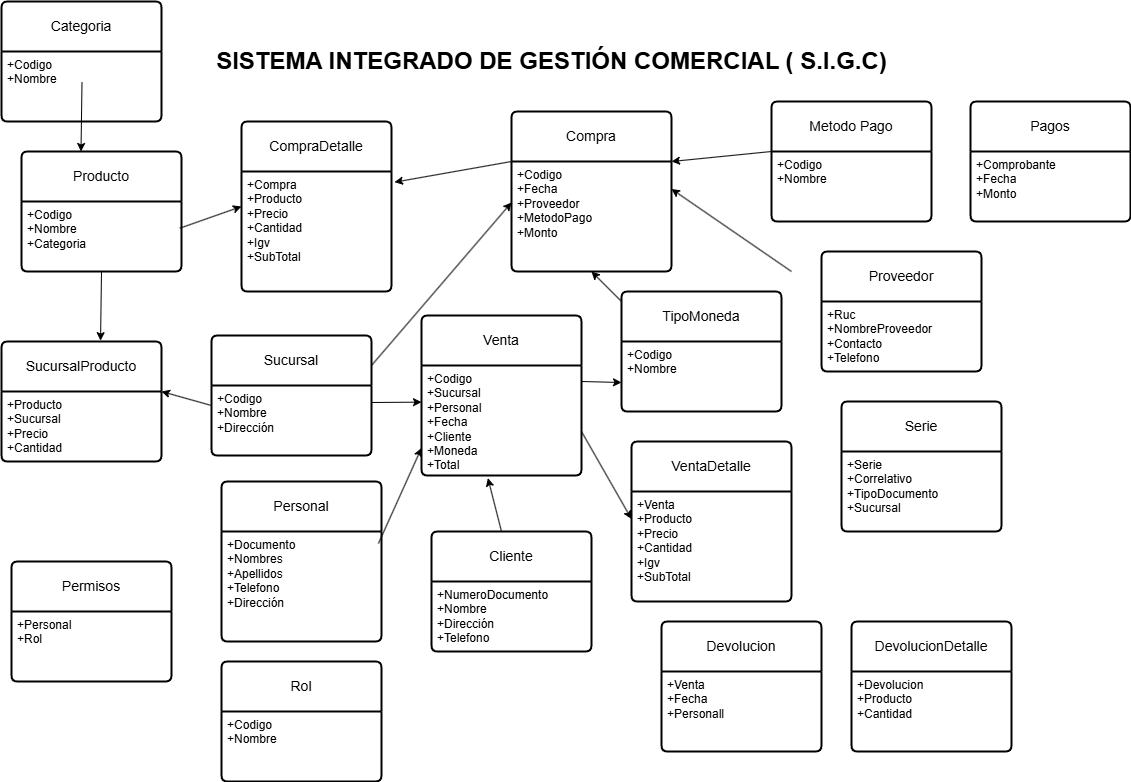

The diagram above was exported from draw.io. Its source (the exported page's mxGraphModel, read from the mxfile embedded in the PNG):
<mxGraphModel dx="1215" dy="828" grid="1" gridSize="10" guides="1" tooltips="1" connect="1" arrows="1" fold="1" page="1" pageScale="1" pageWidth="1169" pageHeight="827" background="#ffffff" math="0" shadow="0">
  <root>
    <mxCell id="0" />
    <mxCell id="1" parent="0" />
    <mxCell id="6UEqB3omsWUDTod2dV0i-31" value="Venta" style="swimlane;childLayout=stackLayout;horizontal=1;startSize=50;horizontalStack=0;rounded=1;fontSize=14;fontStyle=0;strokeWidth=2;resizeParent=0;resizeLast=1;shadow=0;dashed=0;align=center;arcSize=4;whiteSpace=wrap;html=1;" parent="1" vertex="1">
      <mxGeometry x="460" y="334" width="160" height="160" as="geometry" />
    </mxCell>
    <mxCell id="6UEqB3omsWUDTod2dV0i-32" value="&lt;div&gt;+Codigo&lt;/div&gt;&lt;div&gt;+Sucursal&lt;/div&gt;&lt;div&gt;+Personal&lt;/div&gt;+Fecha&lt;br&gt;+Cliente&lt;br&gt;+Moneda&lt;div&gt;+Total&lt;/div&gt;&lt;div&gt;&lt;br&gt;&lt;/div&gt;" style="align=left;strokeColor=none;fillColor=none;spacingLeft=4;spacingRight=4;fontSize=12;verticalAlign=top;resizable=0;rotatable=0;part=1;html=1;whiteSpace=wrap;" parent="6UEqB3omsWUDTod2dV0i-31" vertex="1">
      <mxGeometry y="50" width="160" height="110" as="geometry" />
    </mxCell>
    <mxCell id="6UEqB3omsWUDTod2dV0i-33" value="Personal" style="swimlane;childLayout=stackLayout;horizontal=1;startSize=50;horizontalStack=0;rounded=1;fontSize=14;fontStyle=0;strokeWidth=2;resizeParent=0;resizeLast=1;shadow=0;dashed=0;align=center;arcSize=4;whiteSpace=wrap;html=1;" parent="1" vertex="1">
      <mxGeometry x="260" y="500" width="160" height="160" as="geometry" />
    </mxCell>
    <mxCell id="6UEqB3omsWUDTod2dV0i-34" value="+Documento&lt;br&gt;+Nombres&lt;br&gt;+Apellidos&lt;div&gt;+Telefono&lt;/div&gt;&lt;div&gt;+Dirección&lt;/div&gt;" style="align=left;strokeColor=none;fillColor=none;spacingLeft=4;spacingRight=4;fontSize=12;verticalAlign=top;resizable=0;rotatable=0;part=1;html=1;whiteSpace=wrap;" parent="6UEqB3omsWUDTod2dV0i-33" vertex="1">
      <mxGeometry y="50" width="160" height="110" as="geometry" />
    </mxCell>
    <mxCell id="6UEqB3omsWUDTod2dV0i-35" value="TipoMoneda" style="swimlane;childLayout=stackLayout;horizontal=1;startSize=50;horizontalStack=0;rounded=1;fontSize=14;fontStyle=0;strokeWidth=2;resizeParent=0;resizeLast=1;shadow=0;dashed=0;align=center;arcSize=4;whiteSpace=wrap;html=1;" parent="1" vertex="1">
      <mxGeometry x="660" y="310" width="160" height="120" as="geometry" />
    </mxCell>
    <mxCell id="6UEqB3omsWUDTod2dV0i-36" value="+Codigo&lt;br&gt;+Nombre" style="align=left;strokeColor=none;fillColor=none;spacingLeft=4;spacingRight=4;fontSize=12;verticalAlign=top;resizable=0;rotatable=0;part=1;html=1;whiteSpace=wrap;" parent="6UEqB3omsWUDTod2dV0i-35" vertex="1">
      <mxGeometry y="50" width="160" height="70" as="geometry" />
    </mxCell>
    <mxCell id="6UEqB3omsWUDTod2dV0i-37" value="Producto" style="swimlane;childLayout=stackLayout;horizontal=1;startSize=50;horizontalStack=0;rounded=1;fontSize=14;fontStyle=0;strokeWidth=2;resizeParent=0;resizeLast=1;shadow=0;dashed=0;align=center;arcSize=4;whiteSpace=wrap;html=1;" parent="1" vertex="1">
      <mxGeometry x="60" y="170" width="160" height="120" as="geometry" />
    </mxCell>
    <mxCell id="6UEqB3omsWUDTod2dV0i-38" value="+Codigo&lt;br&gt;+Nombre&lt;div&gt;+Categoria&lt;/div&gt;" style="align=left;strokeColor=none;fillColor=none;spacingLeft=4;spacingRight=4;fontSize=12;verticalAlign=top;resizable=0;rotatable=0;part=1;html=1;whiteSpace=wrap;" parent="6UEqB3omsWUDTod2dV0i-37" vertex="1">
      <mxGeometry y="50" width="160" height="70" as="geometry" />
    </mxCell>
    <mxCell id="6UEqB3omsWUDTod2dV0i-39" value="Cliente" style="swimlane;childLayout=stackLayout;horizontal=1;startSize=50;horizontalStack=0;rounded=1;fontSize=14;fontStyle=0;strokeWidth=2;resizeParent=0;resizeLast=1;shadow=0;dashed=0;align=center;arcSize=4;whiteSpace=wrap;html=1;" parent="1" vertex="1">
      <mxGeometry x="470" y="550" width="160" height="120" as="geometry" />
    </mxCell>
    <mxCell id="6UEqB3omsWUDTod2dV0i-40" value="+NumeroDocumento&lt;br&gt;+Nombre&lt;br&gt;+Dirección&lt;br&gt;+Telefono" style="align=left;strokeColor=none;fillColor=none;spacingLeft=4;spacingRight=4;fontSize=12;verticalAlign=top;resizable=0;rotatable=0;part=1;html=1;whiteSpace=wrap;" parent="6UEqB3omsWUDTod2dV0i-39" vertex="1">
      <mxGeometry y="50" width="160" height="70" as="geometry" />
    </mxCell>
    <mxCell id="6UEqB3omsWUDTod2dV0i-76" value="" style="endArrow=classic;html=1;rounded=0;entryX=0.415;entryY=1.024;entryDx=0;entryDy=0;entryPerimeter=0;" parent="6UEqB3omsWUDTod2dV0i-39" target="6UEqB3omsWUDTod2dV0i-32" edge="1">
      <mxGeometry width="50" height="50" relative="1" as="geometry">
        <mxPoint x="70" as="sourcePoint" />
        <mxPoint x="140" y="1.25" as="targetPoint" />
      </mxGeometry>
    </mxCell>
    <mxCell id="6UEqB3omsWUDTod2dV0i-41" value="Rol" style="swimlane;childLayout=stackLayout;horizontal=1;startSize=50;horizontalStack=0;rounded=1;fontSize=14;fontStyle=0;strokeWidth=2;resizeParent=0;resizeLast=1;shadow=0;dashed=0;align=center;arcSize=4;whiteSpace=wrap;html=1;" parent="1" vertex="1">
      <mxGeometry x="260" y="680" width="160" height="120" as="geometry" />
    </mxCell>
    <mxCell id="6UEqB3omsWUDTod2dV0i-42" value="+Codigo&lt;br&gt;+Nombre" style="align=left;strokeColor=none;fillColor=none;spacingLeft=4;spacingRight=4;fontSize=12;verticalAlign=top;resizable=0;rotatable=0;part=1;html=1;whiteSpace=wrap;" parent="6UEqB3omsWUDTod2dV0i-41" vertex="1">
      <mxGeometry y="50" width="160" height="70" as="geometry" />
    </mxCell>
    <mxCell id="6UEqB3omsWUDTod2dV0i-43" value="Permisos" style="swimlane;childLayout=stackLayout;horizontal=1;startSize=50;horizontalStack=0;rounded=1;fontSize=14;fontStyle=0;strokeWidth=2;resizeParent=0;resizeLast=1;shadow=0;dashed=0;align=center;arcSize=4;whiteSpace=wrap;html=1;" parent="1" vertex="1">
      <mxGeometry x="50" y="580" width="160" height="120" as="geometry" />
    </mxCell>
    <mxCell id="6UEqB3omsWUDTod2dV0i-44" value="+Personal&lt;br&gt;+Rol" style="align=left;strokeColor=none;fillColor=none;spacingLeft=4;spacingRight=4;fontSize=12;verticalAlign=top;resizable=0;rotatable=0;part=1;html=1;whiteSpace=wrap;" parent="6UEqB3omsWUDTod2dV0i-43" vertex="1">
      <mxGeometry y="50" width="160" height="70" as="geometry" />
    </mxCell>
    <mxCell id="6UEqB3omsWUDTod2dV0i-47" value="SISTEMA INTEGRADO DE GESTIÓN COMERCIAL ( S.I.G.C)" style="text;strokeColor=none;fillColor=none;html=1;fontSize=24;fontStyle=1;verticalAlign=middle;align=center;" parent="1" vertex="1">
      <mxGeometry x="70" y="60" width="1040" height="40" as="geometry" />
    </mxCell>
    <mxCell id="6UEqB3omsWUDTod2dV0i-48" value="Compra" style="swimlane;childLayout=stackLayout;horizontal=1;startSize=50;horizontalStack=0;rounded=1;fontSize=14;fontStyle=0;strokeWidth=2;resizeParent=0;resizeLast=1;shadow=0;dashed=0;align=center;arcSize=4;whiteSpace=wrap;html=1;" parent="1" vertex="1">
      <mxGeometry x="550" y="130" width="160" height="160" as="geometry" />
    </mxCell>
    <mxCell id="6UEqB3omsWUDTod2dV0i-49" value="&lt;div&gt;+Codigo&lt;/div&gt;+Fecha&lt;br&gt;+Proveedor&lt;br&gt;+MetodoPago&lt;div&gt;+Monto&lt;/div&gt;&lt;div&gt;&lt;br&gt;&lt;/div&gt;" style="align=left;strokeColor=none;fillColor=none;spacingLeft=4;spacingRight=4;fontSize=12;verticalAlign=top;resizable=0;rotatable=0;part=1;html=1;whiteSpace=wrap;" parent="6UEqB3omsWUDTod2dV0i-48" vertex="1">
      <mxGeometry y="50" width="160" height="110" as="geometry" />
    </mxCell>
    <mxCell id="6UEqB3omsWUDTod2dV0i-51" value="Proveedor" style="swimlane;childLayout=stackLayout;horizontal=1;startSize=50;horizontalStack=0;rounded=1;fontSize=14;fontStyle=0;strokeWidth=2;resizeParent=0;resizeLast=1;shadow=0;dashed=0;align=center;arcSize=4;whiteSpace=wrap;html=1;" parent="1" vertex="1">
      <mxGeometry x="860" y="270" width="160" height="120" as="geometry" />
    </mxCell>
    <mxCell id="6UEqB3omsWUDTod2dV0i-52" value="+Ruc&lt;br&gt;+NombreProveedor&lt;br&gt;+Contacto&lt;div&gt;+Telefono&lt;/div&gt;" style="align=left;strokeColor=none;fillColor=none;spacingLeft=4;spacingRight=4;fontSize=12;verticalAlign=top;resizable=0;rotatable=0;part=1;html=1;whiteSpace=wrap;" parent="6UEqB3omsWUDTod2dV0i-51" vertex="1">
      <mxGeometry y="50" width="160" height="70" as="geometry" />
    </mxCell>
    <mxCell id="6UEqB3omsWUDTod2dV0i-53" value="Metodo Pago" style="swimlane;childLayout=stackLayout;horizontal=1;startSize=50;horizontalStack=0;rounded=1;fontSize=14;fontStyle=0;strokeWidth=2;resizeParent=0;resizeLast=1;shadow=0;dashed=0;align=center;arcSize=4;whiteSpace=wrap;html=1;" parent="1" vertex="1">
      <mxGeometry x="810" y="120" width="160" height="120" as="geometry" />
    </mxCell>
    <mxCell id="6UEqB3omsWUDTod2dV0i-54" value="+Codigo&lt;br&gt;+Nombre" style="align=left;strokeColor=none;fillColor=none;spacingLeft=4;spacingRight=4;fontSize=12;verticalAlign=top;resizable=0;rotatable=0;part=1;html=1;whiteSpace=wrap;" parent="6UEqB3omsWUDTod2dV0i-53" vertex="1">
      <mxGeometry y="50" width="160" height="70" as="geometry" />
    </mxCell>
    <mxCell id="6UEqB3omsWUDTod2dV0i-55" value="Sucursal" style="swimlane;childLayout=stackLayout;horizontal=1;startSize=50;horizontalStack=0;rounded=1;fontSize=14;fontStyle=0;strokeWidth=2;resizeParent=0;resizeLast=1;shadow=0;dashed=0;align=center;arcSize=4;whiteSpace=wrap;html=1;" parent="1" vertex="1">
      <mxGeometry x="250" y="354" width="160" height="120" as="geometry" />
    </mxCell>
    <mxCell id="6UEqB3omsWUDTod2dV0i-56" value="+Codigo&lt;br&gt;+Nombre&lt;br&gt;+Dirección" style="align=left;strokeColor=none;fillColor=none;spacingLeft=4;spacingRight=4;fontSize=12;verticalAlign=top;resizable=0;rotatable=0;part=1;html=1;whiteSpace=wrap;" parent="6UEqB3omsWUDTod2dV0i-55" vertex="1">
      <mxGeometry y="50" width="160" height="70" as="geometry" />
    </mxCell>
    <mxCell id="6UEqB3omsWUDTod2dV0i-58" value="CompraDetalle" style="swimlane;childLayout=stackLayout;horizontal=1;startSize=50;horizontalStack=0;rounded=1;fontSize=14;fontStyle=0;strokeWidth=2;resizeParent=0;resizeLast=1;shadow=0;dashed=0;align=center;arcSize=4;whiteSpace=wrap;html=1;" parent="1" vertex="1">
      <mxGeometry x="280" y="140" width="150" height="170" as="geometry" />
    </mxCell>
    <mxCell id="6UEqB3omsWUDTod2dV0i-59" value="+Compra&lt;br&gt;+Producto&lt;br&gt;+Precio&lt;div&gt;+Cantidad&lt;br&gt;+Igv&lt;br&gt;+SubTotal&lt;/div&gt;&lt;div&gt;&lt;br&gt;&lt;/div&gt;" style="align=left;strokeColor=none;fillColor=none;spacingLeft=4;spacingRight=4;fontSize=12;verticalAlign=top;resizable=0;rotatable=0;part=1;html=1;whiteSpace=wrap;" parent="6UEqB3omsWUDTod2dV0i-58" vertex="1">
      <mxGeometry y="50" width="150" height="120" as="geometry" />
    </mxCell>
    <mxCell id="6UEqB3omsWUDTod2dV0i-60" value="VentaDetalle" style="swimlane;childLayout=stackLayout;horizontal=1;startSize=50;horizontalStack=0;rounded=1;fontSize=14;fontStyle=0;strokeWidth=2;resizeParent=0;resizeLast=1;shadow=0;dashed=0;align=center;arcSize=4;whiteSpace=wrap;html=1;" parent="1" vertex="1">
      <mxGeometry x="670" y="460" width="160" height="160" as="geometry" />
    </mxCell>
    <mxCell id="6UEqB3omsWUDTod2dV0i-61" value="&lt;div&gt;+Venta&lt;/div&gt;+Producto&lt;br&gt;+Precio&lt;br&gt;+Cantidad&lt;div&gt;+Igv&lt;/div&gt;&lt;div&gt;+SubTotal&lt;/div&gt;&lt;div&gt;&lt;br&gt;&lt;/div&gt;" style="align=left;strokeColor=none;fillColor=none;spacingLeft=4;spacingRight=4;fontSize=12;verticalAlign=top;resizable=0;rotatable=0;part=1;html=1;whiteSpace=wrap;" parent="6UEqB3omsWUDTod2dV0i-60" vertex="1">
      <mxGeometry y="50" width="160" height="110" as="geometry" />
    </mxCell>
    <mxCell id="6UEqB3omsWUDTod2dV0i-63" value="SucursalProducto" style="swimlane;childLayout=stackLayout;horizontal=1;startSize=50;horizontalStack=0;rounded=1;fontSize=14;fontStyle=0;strokeWidth=2;resizeParent=0;resizeLast=1;shadow=0;dashed=0;align=center;arcSize=4;whiteSpace=wrap;html=1;" parent="1" vertex="1">
      <mxGeometry x="40" y="360" width="160" height="120" as="geometry" />
    </mxCell>
    <mxCell id="6UEqB3omsWUDTod2dV0i-64" value="+Producto&lt;br&gt;+Sucursal&lt;div&gt;+Precio&lt;/div&gt;&lt;div&gt;+Cantidad&lt;/div&gt;" style="align=left;strokeColor=none;fillColor=none;spacingLeft=4;spacingRight=4;fontSize=12;verticalAlign=top;resizable=0;rotatable=0;part=1;html=1;whiteSpace=wrap;" parent="6UEqB3omsWUDTod2dV0i-63" vertex="1">
      <mxGeometry y="50" width="160" height="70" as="geometry" />
    </mxCell>
    <mxCell id="6UEqB3omsWUDTod2dV0i-67" value="" style="endArrow=classic;html=1;rounded=0;entryX=1;entryY=0.25;entryDx=0;entryDy=0;" parent="1" target="6UEqB3omsWUDTod2dV0i-49" edge="1">
      <mxGeometry width="50" height="50" relative="1" as="geometry">
        <mxPoint x="830" y="290" as="sourcePoint" />
        <mxPoint x="780" y="270" as="targetPoint" />
      </mxGeometry>
    </mxCell>
    <mxCell id="6UEqB3omsWUDTod2dV0i-68" value="" style="endArrow=classic;html=1;rounded=0;exitX=0;exitY=0;exitDx=0;exitDy=0;entryX=1;entryY=0;entryDx=0;entryDy=0;" parent="1" source="6UEqB3omsWUDTod2dV0i-54" target="6UEqB3omsWUDTod2dV0i-49" edge="1">
      <mxGeometry width="50" height="50" relative="1" as="geometry">
        <mxPoint x="740" y="240" as="sourcePoint" />
        <mxPoint x="810" y="241.25" as="targetPoint" />
      </mxGeometry>
    </mxCell>
    <mxCell id="6UEqB3omsWUDTod2dV0i-69" value="" style="endArrow=classic;html=1;rounded=0;" parent="1" edge="1">
      <mxGeometry width="50" height="50" relative="1" as="geometry">
        <mxPoint x="620" y="400" as="sourcePoint" />
        <mxPoint x="660" y="401" as="targetPoint" />
      </mxGeometry>
    </mxCell>
    <mxCell id="6UEqB3omsWUDTod2dV0i-70" value="" style="endArrow=classic;html=1;rounded=0;" parent="1" edge="1">
      <mxGeometry width="50" height="50" relative="1" as="geometry">
        <mxPoint x="410" y="421" as="sourcePoint" />
        <mxPoint x="460" y="420.63" as="targetPoint" />
      </mxGeometry>
    </mxCell>
    <mxCell id="6UEqB3omsWUDTod2dV0i-71" value="" style="endArrow=classic;html=1;rounded=0;entryX=1;entryY=0;entryDx=0;entryDy=0;" parent="1" target="6UEqB3omsWUDTod2dV0i-64" edge="1">
      <mxGeometry width="50" height="50" relative="1" as="geometry">
        <mxPoint x="250" y="424" as="sourcePoint" />
        <mxPoint x="200" y="461.25" as="targetPoint" />
      </mxGeometry>
    </mxCell>
    <mxCell id="6UEqB3omsWUDTod2dV0i-72" value="" style="endArrow=classic;html=1;rounded=0;entryX=0.619;entryY=-0.007;entryDx=0;entryDy=0;entryPerimeter=0;exitX=0.5;exitY=1;exitDx=0;exitDy=0;" parent="1" source="6UEqB3omsWUDTod2dV0i-38" target="6UEqB3omsWUDTod2dV0i-63" edge="1">
      <mxGeometry width="50" height="50" relative="1" as="geometry">
        <mxPoint x="140" y="310" as="sourcePoint" />
        <mxPoint x="210" y="311.25" as="targetPoint" />
      </mxGeometry>
    </mxCell>
    <mxCell id="6UEqB3omsWUDTod2dV0i-74" value="" style="endArrow=classic;html=1;rounded=0;exitX=0;exitY=0;exitDx=0;exitDy=0;entryX=1.02;entryY=0.089;entryDx=0;entryDy=0;entryPerimeter=0;" parent="1" source="6UEqB3omsWUDTod2dV0i-49" target="6UEqB3omsWUDTod2dV0i-59" edge="1">
      <mxGeometry width="50" height="50" relative="1" as="geometry">
        <mxPoint x="780" y="270" as="sourcePoint" />
        <mxPoint x="850" y="271.25" as="targetPoint" />
      </mxGeometry>
    </mxCell>
    <mxCell id="6UEqB3omsWUDTod2dV0i-75" value="" style="endArrow=classic;html=1;rounded=0;entryX=0;entryY=0.25;entryDx=0;entryDy=0;" parent="1" target="6UEqB3omsWUDTod2dV0i-61" edge="1">
      <mxGeometry width="50" height="50" relative="1" as="geometry">
        <mxPoint x="620" y="450" as="sourcePoint" />
        <mxPoint x="690" y="451.25" as="targetPoint" />
      </mxGeometry>
    </mxCell>
    <mxCell id="6UEqB3omsWUDTod2dV0i-77" value="" style="endArrow=classic;html=1;rounded=0;entryX=0;entryY=0.75;entryDx=0;entryDy=0;exitX=0.981;exitY=0.109;exitDx=0;exitDy=0;exitPerimeter=0;" parent="1" source="6UEqB3omsWUDTod2dV0i-34" target="6UEqB3omsWUDTod2dV0i-32" edge="1">
      <mxGeometry width="50" height="50" relative="1" as="geometry">
        <mxPoint x="380" y="550" as="sourcePoint" />
        <mxPoint x="450" y="551.25" as="targetPoint" />
      </mxGeometry>
    </mxCell>
    <mxCell id="6UEqB3omsWUDTod2dV0i-80" value="" style="endArrow=classic;html=1;rounded=0;entryX=0.5;entryY=1;entryDx=0;entryDy=0;exitX=0;exitY=0.083;exitDx=0;exitDy=0;exitPerimeter=0;" parent="1" source="6UEqB3omsWUDTod2dV0i-35" target="6UEqB3omsWUDTod2dV0i-49" edge="1">
      <mxGeometry width="50" height="50" relative="1" as="geometry">
        <mxPoint x="630" y="410" as="sourcePoint" />
        <mxPoint x="670" y="411" as="targetPoint" />
      </mxGeometry>
    </mxCell>
    <mxCell id="6UEqB3omsWUDTod2dV0i-81" value="" style="endArrow=classic;html=1;rounded=0;exitX=0.99;exitY=0.381;exitDx=0;exitDy=0;exitPerimeter=0;entryX=0;entryY=0.5;entryDx=0;entryDy=0;" parent="1" source="6UEqB3omsWUDTod2dV0i-38" target="6UEqB3omsWUDTod2dV0i-58" edge="1">
      <mxGeometry width="50" height="50" relative="1" as="geometry">
        <mxPoint x="560" y="190" as="sourcePoint" />
        <mxPoint x="450" y="270" as="targetPoint" />
      </mxGeometry>
    </mxCell>
    <mxCell id="6UEqB3omsWUDTod2dV0i-82" value="" style="endArrow=classic;html=1;rounded=0;exitX=1;exitY=0.25;exitDx=0;exitDy=0;" parent="1" source="6UEqB3omsWUDTod2dV0i-55" edge="1">
      <mxGeometry width="50" height="50" relative="1" as="geometry">
        <mxPoint x="570" y="200" as="sourcePoint" />
        <mxPoint x="550" y="221" as="targetPoint" />
      </mxGeometry>
    </mxCell>
    <mxCell id="iiDGbcTg3JESUA3Qox6x-1" value="Serie" style="swimlane;childLayout=stackLayout;horizontal=1;startSize=50;horizontalStack=0;rounded=1;fontSize=14;fontStyle=0;strokeWidth=2;resizeParent=0;resizeLast=1;shadow=0;dashed=0;align=center;arcSize=4;whiteSpace=wrap;html=1;" parent="1" vertex="1">
      <mxGeometry x="880" y="420" width="160" height="130" as="geometry" />
    </mxCell>
    <mxCell id="iiDGbcTg3JESUA3Qox6x-2" value="&lt;div&gt;&lt;span style=&quot;background-color: transparent; color: light-dark(rgb(0, 0, 0), rgb(255, 255, 255));&quot;&gt;+Serie&lt;/span&gt;&lt;/div&gt;&lt;div&gt;+Correlativo&lt;/div&gt;+TipoDocumento&lt;br&gt;+Sucursal&lt;div&gt;&lt;br&gt;&lt;/div&gt;" style="align=left;strokeColor=none;fillColor=none;spacingLeft=4;spacingRight=4;fontSize=12;verticalAlign=top;resizable=0;rotatable=0;part=1;html=1;whiteSpace=wrap;" parent="iiDGbcTg3JESUA3Qox6x-1" vertex="1">
      <mxGeometry y="50" width="160" height="80" as="geometry" />
    </mxCell>
    <mxCell id="iiDGbcTg3JESUA3Qox6x-3" value="Devolucion" style="swimlane;childLayout=stackLayout;horizontal=1;startSize=50;horizontalStack=0;rounded=1;fontSize=14;fontStyle=0;strokeWidth=2;resizeParent=0;resizeLast=1;shadow=0;dashed=0;align=center;arcSize=4;whiteSpace=wrap;html=1;" parent="1" vertex="1">
      <mxGeometry x="700" y="640" width="160" height="130" as="geometry" />
    </mxCell>
    <mxCell id="iiDGbcTg3JESUA3Qox6x-4" value="&lt;div&gt;&lt;span style=&quot;background-color: transparent; color: light-dark(rgb(0, 0, 0), rgb(255, 255, 255));&quot;&gt;+Venta&lt;/span&gt;&lt;/div&gt;+Fecha&lt;div&gt;+Personall&lt;div&gt;&lt;br&gt;&lt;/div&gt;&lt;/div&gt;" style="align=left;strokeColor=none;fillColor=none;spacingLeft=4;spacingRight=4;fontSize=12;verticalAlign=top;resizable=0;rotatable=0;part=1;html=1;whiteSpace=wrap;" parent="iiDGbcTg3JESUA3Qox6x-3" vertex="1">
      <mxGeometry y="50" width="160" height="80" as="geometry" />
    </mxCell>
    <mxCell id="iiDGbcTg3JESUA3Qox6x-5" value="DevolucionDetalle" style="swimlane;childLayout=stackLayout;horizontal=1;startSize=50;horizontalStack=0;rounded=1;fontSize=14;fontStyle=0;strokeWidth=2;resizeParent=0;resizeLast=1;shadow=0;dashed=0;align=center;arcSize=4;whiteSpace=wrap;html=1;" parent="1" vertex="1">
      <mxGeometry x="890" y="640" width="160" height="130" as="geometry" />
    </mxCell>
    <mxCell id="iiDGbcTg3JESUA3Qox6x-6" value="&lt;div&gt;&lt;span style=&quot;background-color: transparent; color: light-dark(rgb(0, 0, 0), rgb(255, 255, 255));&quot;&gt;+Devolucion&lt;/span&gt;&lt;/div&gt;+Producto&lt;div&gt;+Cantidad&lt;div&gt;&lt;br&gt;&lt;/div&gt;&lt;/div&gt;" style="align=left;strokeColor=none;fillColor=none;spacingLeft=4;spacingRight=4;fontSize=12;verticalAlign=top;resizable=0;rotatable=0;part=1;html=1;whiteSpace=wrap;" parent="iiDGbcTg3JESUA3Qox6x-5" vertex="1">
      <mxGeometry y="50" width="160" height="80" as="geometry" />
    </mxCell>
    <mxCell id="iiDGbcTg3JESUA3Qox6x-7" value="Pagos" style="swimlane;childLayout=stackLayout;horizontal=1;startSize=50;horizontalStack=0;rounded=1;fontSize=14;fontStyle=0;strokeWidth=2;resizeParent=0;resizeLast=1;shadow=0;dashed=0;align=center;arcSize=4;whiteSpace=wrap;html=1;" parent="1" vertex="1">
      <mxGeometry x="1009" y="120" width="160" height="120" as="geometry" />
    </mxCell>
    <mxCell id="iiDGbcTg3JESUA3Qox6x-8" value="+Comprobante&lt;br&gt;+Fecha&lt;div&gt;+Monto&lt;/div&gt;" style="align=left;strokeColor=none;fillColor=none;spacingLeft=4;spacingRight=4;fontSize=12;verticalAlign=top;resizable=0;rotatable=0;part=1;html=1;whiteSpace=wrap;" parent="iiDGbcTg3JESUA3Qox6x-7" vertex="1">
      <mxGeometry y="50" width="160" height="70" as="geometry" />
    </mxCell>
    <mxCell id="7FCoGtG8bfMUkcvXBSck-2" value="Categoria" style="swimlane;childLayout=stackLayout;horizontal=1;startSize=50;horizontalStack=0;rounded=1;fontSize=14;fontStyle=0;strokeWidth=2;resizeParent=0;resizeLast=1;shadow=0;dashed=0;align=center;arcSize=4;whiteSpace=wrap;html=1;" parent="1" vertex="1">
      <mxGeometry x="40" y="20" width="160" height="120" as="geometry" />
    </mxCell>
    <mxCell id="7FCoGtG8bfMUkcvXBSck-3" value="+Codigo&lt;br&gt;+Nombre" style="align=left;strokeColor=none;fillColor=none;spacingLeft=4;spacingRight=4;fontSize=12;verticalAlign=top;resizable=0;rotatable=0;part=1;html=1;whiteSpace=wrap;" parent="7FCoGtG8bfMUkcvXBSck-2" vertex="1">
      <mxGeometry y="50" width="160" height="70" as="geometry" />
    </mxCell>
    <mxCell id="7FCoGtG8bfMUkcvXBSck-4" value="" style="endArrow=classic;html=1;rounded=0;entryX=0.619;entryY=-0.007;entryDx=0;entryDy=0;entryPerimeter=0;exitX=0.5;exitY=1;exitDx=0;exitDy=0;" parent="7FCoGtG8bfMUkcvXBSck-2" edge="1">
      <mxGeometry width="50" height="50" relative="1" as="geometry">
        <mxPoint x="80.5" y="81" as="sourcePoint" />
        <mxPoint x="79.5" y="150" as="targetPoint" />
      </mxGeometry>
    </mxCell>
  </root>
</mxGraphModel>